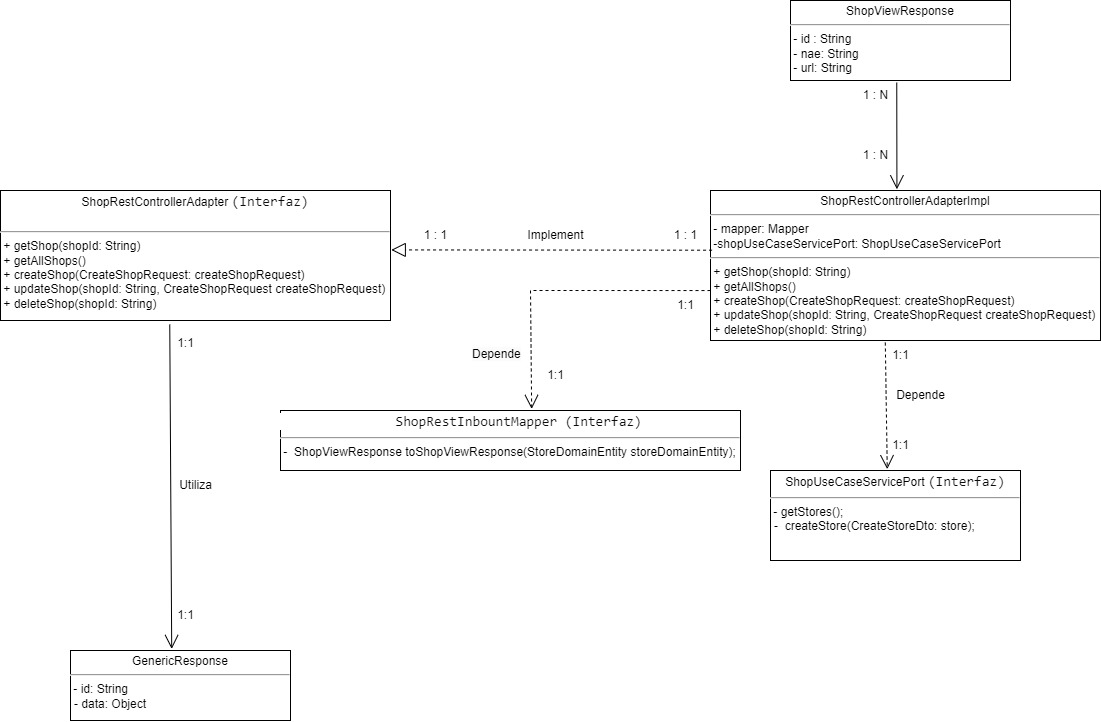

The diagram above was exported from draw.io. Its source (the exported page's mxGraphModel, read from the mxfile embedded in the PNG):
<mxGraphModel dx="5297" dy="1722" grid="1" gridSize="10" guides="1" tooltips="1" connect="1" arrows="1" fold="1" page="1" pageScale="1" pageWidth="690" pageHeight="980" math="0" shadow="0">
  <root>
    <mxCell id="0" />
    <mxCell id="1" parent="0" />
    <mxCell id="utnTrQPLBBrZG0e1i197-1" value="&lt;p style=&quot;margin:0px;margin-top:4px;text-align:center;&quot;&gt;ShopRestControllerAdapter&amp;nbsp;&lt;span style=&quot;background-color: rgb(255, 255, 255); color: rgb(13, 13, 13); font-family: &amp;quot;Söhne Mono&amp;quot;, Monaco, &amp;quot;Andale Mono&amp;quot;, &amp;quot;Ubuntu Mono&amp;quot;, monospace; font-size: 14px; white-space-collapse: preserve; text-align: left;&quot;&gt;(Interfaz)&lt;/span&gt;&lt;/p&gt;&lt;blockquote style=&quot;margin: 0 0 0 40px; border: none; padding: 0px;&quot;&gt;&lt;div style=&quot;&quot;&gt;&lt;span style=&quot;background-color: initial;&quot;&gt;&amp;nbsp; &amp;nbsp; &amp;nbsp;&amp;nbsp;&lt;/span&gt;&lt;/div&gt;&lt;/blockquote&gt;&lt;div style=&quot;text-align: left;&quot;&gt;&lt;hr&gt;&amp;nbsp;+&lt;span style=&quot;text-align: center; background-color: initial;&quot;&gt;&amp;nbsp;getShop(shopId:&amp;nbsp;&lt;/span&gt;&lt;span style=&quot;text-align: center; background-color: initial;&quot;&gt;String&lt;/span&gt;&lt;span style=&quot;background-color: initial; text-align: center;&quot;&gt;)&lt;/span&gt;&lt;/div&gt;&lt;div style=&quot;text-align: left;&quot;&gt;&lt;span style=&quot;text-align: center; background-color: initial;&quot;&gt;&amp;nbsp;&lt;/span&gt;&lt;span style=&quot;text-align: center; background-color: initial;&quot;&gt;+ getAllShops()&lt;/span&gt;&lt;/div&gt;&lt;div style=&quot;text-align: left;&quot;&gt;&lt;span style=&quot;background-color: initial; text-align: center;&quot;&gt;&amp;nbsp;+&amp;nbsp;&lt;/span&gt;&lt;span style=&quot;background-color: initial; text-align: center;&quot;&gt;createShop&lt;/span&gt;&lt;span style=&quot;background-color: initial; text-align: center;&quot;&gt;(CreateShopRequest: createShopRequest)&lt;/span&gt;&lt;span style=&quot;background-color: initial; text-align: center;&quot;&gt;&amp;nbsp;&lt;/span&gt;&lt;/div&gt;&lt;div style=&quot;text-align: left;&quot;&gt;&lt;span style=&quot;background-color: initial; text-align: center;&quot;&gt;&amp;nbsp;+ updateShop(shopId:&amp;nbsp;&lt;/span&gt;&lt;span style=&quot;text-align: center; background-color: initial;&quot;&gt;String&lt;/span&gt;&lt;span style=&quot;background-color: initial; text-align: center;&quot;&gt;, CreateShopRequest createShopRequest)&lt;/span&gt;&lt;/div&gt;&lt;div style=&quot;text-align: left;&quot;&gt;&lt;span style=&quot;background-color: initial; text-align: center;&quot;&gt;&amp;nbsp;+ deleteShop(shopId:&amp;nbsp;&lt;/span&gt;&lt;span style=&quot;text-align: center; background-color: initial;&quot;&gt;String&lt;/span&gt;&lt;span style=&quot;background-color: initial; text-align: center;&quot;&gt;)&lt;/span&gt;&lt;/div&gt;&lt;p style=&quot;margin:0px;margin-left:4px;&quot;&gt;&lt;br&gt;&lt;/p&gt;&lt;p style=&quot;margin:0px;margin-left:4px;&quot;&gt;&lt;br&gt;&lt;/p&gt;&lt;p style=&quot;margin:0px;margin-left:4px;&quot;&gt;&lt;br&gt;&lt;/p&gt;" style="verticalAlign=top;align=left;overflow=fill;html=1;whiteSpace=wrap;" parent="1" vertex="1">
      <mxGeometry x="-3010" y="20" width="390" height="130" as="geometry" />
    </mxCell>
    <mxCell id="utnTrQPLBBrZG0e1i197-2" value="&lt;p style=&quot;margin:0px;margin-top:4px;text-align:center;&quot;&gt;&lt;span style=&quot;font-size: 12px;&quot;&gt;ShopUseCaseServicePort&amp;nbsp;&lt;/span&gt;&lt;span style=&quot;background-color: rgb(255, 255, 255); color: rgb(13, 13, 13); font-family: &amp;quot;Söhne Mono&amp;quot;, Monaco, &amp;quot;Andale Mono&amp;quot;, &amp;quot;Ubuntu Mono&amp;quot;, monospace; font-size: 14px; white-space-collapse: preserve; text-align: left;&quot;&gt;(Interfaz)&lt;/span&gt;&lt;br&gt;&lt;/p&gt;&lt;div style=&quot;text-align: left;&quot;&gt;&lt;hr&gt;&lt;/div&gt;&lt;div style=&quot;text-align: left;&quot;&gt;&lt;span style=&quot;background-color: initial;&quot;&gt;&amp;nbsp;- getStores();&lt;/span&gt;&lt;/div&gt;&lt;p style=&quot;margin:0px;margin-left:4px;&quot;&gt;&lt;span style=&quot;background-color: initial;&quot;&gt;-&amp;nbsp; createStore&lt;/span&gt;&lt;span style=&quot;background-color: initial;&quot;&gt;(CreateStoreDto: store);&lt;/span&gt;&lt;br&gt;&lt;/p&gt;&lt;p style=&quot;margin:0px;margin-left:4px;&quot;&gt;&lt;br&gt;&lt;/p&gt;&lt;p style=&quot;margin:0px;margin-left:4px;&quot;&gt;&amp;nbsp;&lt;/p&gt;" style="verticalAlign=top;align=left;overflow=fill;html=1;whiteSpace=wrap;" parent="1" vertex="1">
      <mxGeometry x="-2240" y="300" width="250" height="90" as="geometry" />
    </mxCell>
    <mxCell id="utnTrQPLBBrZG0e1i197-18" value="&lt;p style=&quot;margin:0px;margin-top:4px;text-align:center;&quot;&gt;&lt;span style=&quot;font-size: 12px;&quot;&gt;ShopViewResponse&lt;/span&gt;&lt;br&gt;&lt;/p&gt;&lt;div style=&quot;text-align: left;&quot;&gt;&lt;hr&gt;&lt;/div&gt;&lt;div style=&quot;text-align: left;&quot;&gt;&lt;span style=&quot;background-color: initial;&quot;&gt;&amp;nbsp;- id : String&lt;/span&gt;&lt;/div&gt;&lt;div style=&quot;text-align: left;&quot;&gt;&amp;nbsp;- nae: String&lt;span style=&quot;background-color: initial;&quot;&gt;&lt;br&gt;&lt;/span&gt;&lt;/div&gt;&lt;div style=&quot;text-align: left;&quot;&gt;&amp;nbsp;- url: String&lt;br&gt;&lt;/div&gt;&lt;p style=&quot;margin:0px;margin-left:4px;&quot;&gt;&lt;br&gt;&lt;/p&gt;&lt;p style=&quot;margin:0px;margin-left:4px;&quot;&gt;&amp;nbsp;&lt;/p&gt;" style="verticalAlign=top;align=left;overflow=fill;html=1;whiteSpace=wrap;" parent="1" vertex="1">
      <mxGeometry x="-2220" y="-170" width="220" height="80" as="geometry" />
    </mxCell>
    <mxCell id="utnTrQPLBBrZG0e1i197-19" value="&lt;p style=&quot;margin:0px;margin-top:4px;text-align:center;&quot;&gt;GenericResponse&lt;/p&gt;&lt;div style=&quot;text-align: left;&quot;&gt;&lt;hr&gt;&lt;/div&gt;&lt;div style=&quot;text-align: left;&quot;&gt;&lt;span style=&quot;background-color: initial;&quot;&gt;&amp;nbsp;- id: String&lt;/span&gt;&lt;/div&gt;&lt;p style=&quot;margin:0px;margin-left:4px;&quot;&gt;&lt;span style=&quot;background-color: initial;&quot;&gt;- data: Object&lt;/span&gt;&lt;br&gt;&lt;/p&gt;&lt;p style=&quot;margin:0px;margin-left:4px;&quot;&gt;&lt;br&gt;&lt;/p&gt;&lt;p style=&quot;margin:0px;margin-left:4px;&quot;&gt;&amp;nbsp;&lt;/p&gt;" style="verticalAlign=top;align=left;overflow=fill;html=1;whiteSpace=wrap;" parent="1" vertex="1">
      <mxGeometry x="-2940" y="480" width="220" height="70" as="geometry" />
    </mxCell>
    <mxCell id="utnTrQPLBBrZG0e1i197-20" value="&lt;p style=&quot;margin:0px;margin-top:4px;text-align:center;&quot;&gt;ShopRestControllerAdapterImpl&lt;/p&gt;&lt;hr&gt;&amp;nbsp;- mapper: Mapper&lt;div&gt;&amp;nbsp;-shopUseCaseServicePort: ShopUseCaseServicePort&lt;span style=&quot;background-color: initial;&quot;&gt;&amp;nbsp; &amp;nbsp; &amp;nbsp;&amp;nbsp;&lt;/span&gt;&lt;div style=&quot;text-align: left;&quot;&gt;&lt;hr&gt;&lt;/div&gt;&lt;div style=&quot;text-align: left;&quot;&gt;&amp;nbsp;&lt;span style=&quot;background-color: initial;&quot;&gt;+&lt;/span&gt;&lt;span style=&quot;background-color: initial; text-align: center;&quot;&gt;&amp;nbsp;getShop(shopId:&amp;nbsp;&lt;/span&gt;&lt;span style=&quot;background-color: initial; text-align: center;&quot;&gt;String&lt;/span&gt;&lt;span style=&quot;background-color: initial; text-align: center;&quot;&gt;)&lt;/span&gt;&lt;/div&gt;&lt;div&gt;&lt;span style=&quot;text-align: center; background-color: initial;&quot;&gt;&amp;nbsp;&lt;/span&gt;&lt;span style=&quot;text-align: center; background-color: initial;&quot;&gt;+ getAllShops()&lt;/span&gt;&lt;/div&gt;&lt;div&gt;&lt;span style=&quot;background-color: initial; text-align: center;&quot;&gt;&amp;nbsp;+&amp;nbsp;&lt;/span&gt;&lt;span style=&quot;background-color: initial; text-align: center;&quot;&gt;createShop&lt;/span&gt;&lt;span style=&quot;background-color: initial; text-align: center;&quot;&gt;(CreateShopRequest: createShopRequest)&lt;/span&gt;&lt;span style=&quot;background-color: initial; text-align: center;&quot;&gt;&amp;nbsp;&lt;/span&gt;&lt;/div&gt;&lt;div&gt;&lt;span style=&quot;background-color: initial; text-align: center;&quot;&gt;&amp;nbsp;+ updateShop(shopId:&amp;nbsp;&lt;/span&gt;&lt;span style=&quot;text-align: center; background-color: initial;&quot;&gt;String&lt;/span&gt;&lt;span style=&quot;background-color: initial; text-align: center;&quot;&gt;, CreateShopRequest createShopRequest)&lt;/span&gt;&lt;/div&gt;&lt;div&gt;&lt;span style=&quot;background-color: initial; text-align: center;&quot;&gt;&amp;nbsp;+ deleteShop(shopId:&amp;nbsp;&lt;/span&gt;&lt;span style=&quot;text-align: center; background-color: initial;&quot;&gt;String&lt;/span&gt;&lt;span style=&quot;background-color: initial; text-align: center;&quot;&gt;)&lt;/span&gt;&lt;/div&gt;&lt;p style=&quot;margin:0px;margin-left:4px;&quot;&gt;&lt;br&gt;&lt;/p&gt;&lt;p style=&quot;margin:0px;margin-left:4px;&quot;&gt;&lt;br&gt;&lt;/p&gt;&lt;p style=&quot;margin:0px;margin-left:4px;&quot;&gt;&lt;br&gt;&lt;/p&gt;&lt;/div&gt;" style="verticalAlign=top;align=left;overflow=fill;html=1;whiteSpace=wrap;" parent="1" vertex="1">
      <mxGeometry x="-2300" y="20" width="390" height="150" as="geometry" />
    </mxCell>
    <mxCell id="utnTrQPLBBrZG0e1i197-22" value="" style="endArrow=open;endFill=0;endSize=12;html=1;rounded=0;dashed=1;exitX=0.12;exitY=0.068;exitDx=0;exitDy=0;exitPerimeter=0;entryX=0.467;entryY=-0.015;entryDx=0;entryDy=0;entryPerimeter=0;" parent="1" source="SyBHmNxIBAqbLEtm1qj8-5" target="utnTrQPLBBrZG0e1i197-2" edge="1">
      <mxGeometry width="160" relative="1" as="geometry">
        <mxPoint x="-2160" y="210" as="sourcePoint" />
        <mxPoint x="-2200" y="200" as="targetPoint" />
        <Array as="points" />
      </mxGeometry>
    </mxCell>
    <mxCell id="SyBHmNxIBAqbLEtm1qj8-4" value="1:1" style="text;html=1;align=center;verticalAlign=middle;resizable=0;points=[];autosize=1;strokeColor=none;fillColor=none;" vertex="1" parent="1">
      <mxGeometry x="-2130" y="260" width="40" height="30" as="geometry" />
    </mxCell>
    <mxCell id="SyBHmNxIBAqbLEtm1qj8-5" value="1:1" style="text;html=1;align=center;verticalAlign=middle;resizable=0;points=[];autosize=1;strokeColor=none;fillColor=none;" vertex="1" parent="1">
      <mxGeometry x="-2130" y="170" width="40" height="30" as="geometry" />
    </mxCell>
    <mxCell id="SyBHmNxIBAqbLEtm1qj8-7" value="" style="endArrow=block;dashed=1;endFill=0;endSize=12;html=1;rounded=0;exitX=0.004;exitY=0.398;exitDx=0;exitDy=0;exitPerimeter=0;entryX=1.002;entryY=0.457;entryDx=0;entryDy=0;entryPerimeter=0;" edge="1" parent="1" source="utnTrQPLBBrZG0e1i197-20" target="utnTrQPLBBrZG0e1i197-1">
      <mxGeometry width="160" relative="1" as="geometry">
        <mxPoint x="-2740" y="-20" as="sourcePoint" />
        <mxPoint x="-2610" y="80" as="targetPoint" />
      </mxGeometry>
    </mxCell>
    <mxCell id="SyBHmNxIBAqbLEtm1qj8-8" value="Implement" style="text;html=1;align=center;verticalAlign=middle;resizable=0;points=[];autosize=1;strokeColor=none;fillColor=none;rotation=0;" vertex="1" parent="1">
      <mxGeometry x="-2495" y="50" width="80" height="30" as="geometry" />
    </mxCell>
    <mxCell id="SyBHmNxIBAqbLEtm1qj8-9" value="1 : 1" style="text;html=1;align=center;verticalAlign=middle;resizable=0;points=[];autosize=1;strokeColor=none;fillColor=none;rotation=0;" vertex="1" parent="1">
      <mxGeometry x="-2600" y="50" width="50" height="30" as="geometry" />
    </mxCell>
    <mxCell id="SyBHmNxIBAqbLEtm1qj8-10" value="1 : 1" style="text;html=1;align=center;verticalAlign=middle;resizable=0;points=[];autosize=1;strokeColor=none;fillColor=none;rotation=0;" vertex="1" parent="1">
      <mxGeometry x="-2350" y="50" width="50" height="30" as="geometry" />
    </mxCell>
    <mxCell id="SyBHmNxIBAqbLEtm1qj8-13" value="" style="endArrow=open;endFill=1;endSize=12;html=1;rounded=0;exitX=0.483;exitY=1.025;exitDx=0;exitDy=0;exitPerimeter=0;entryX=0.478;entryY=-0.008;entryDx=0;entryDy=0;entryPerimeter=0;" edge="1" parent="1" source="utnTrQPLBBrZG0e1i197-18" target="utnTrQPLBBrZG0e1i197-20">
      <mxGeometry width="160" relative="1" as="geometry">
        <mxPoint x="-2090" y="-50" as="sourcePoint" />
        <mxPoint x="-1930" y="-50" as="targetPoint" />
      </mxGeometry>
    </mxCell>
    <mxCell id="SyBHmNxIBAqbLEtm1qj8-14" value="1 : N" style="text;html=1;align=center;verticalAlign=middle;resizable=0;points=[];autosize=1;strokeColor=none;fillColor=none;" vertex="1" parent="1">
      <mxGeometry x="-2160" y="-90" width="50" height="30" as="geometry" />
    </mxCell>
    <mxCell id="SyBHmNxIBAqbLEtm1qj8-15" value="1 : N" style="text;html=1;align=center;verticalAlign=middle;resizable=0;points=[];autosize=1;strokeColor=none;fillColor=none;" vertex="1" parent="1">
      <mxGeometry x="-2160" y="-30" width="50" height="30" as="geometry" />
    </mxCell>
    <mxCell id="SyBHmNxIBAqbLEtm1qj8-20" value="&lt;p style=&quot;margin:0px;margin-top:4px;text-align:center;&quot;&gt;&lt;/p&gt;&lt;div style=&quot;text-align: left;&quot;&gt;&lt;span style=&quot;background-color: rgb(255, 255, 255); color: rgb(13, 13, 13); font-family: &amp;quot;Söhne Mono&amp;quot;, Monaco, &amp;quot;Andale Mono&amp;quot;, &amp;quot;Ubuntu Mono&amp;quot;, monospace; font-size: 14px; white-space-collapse: preserve;&quot;&gt;               ShopRestInbountMapper (Interfaz)&lt;/span&gt;&lt;/div&gt;&lt;div style=&quot;text-align: left;&quot;&gt;&lt;hr&gt;&lt;/div&gt;&lt;div style=&quot;text-align: left;&quot;&gt;&lt;span style=&quot;background-color: initial;&quot;&gt;&amp;nbsp;-&amp;nbsp;&lt;/span&gt;&lt;span style=&quot;background-color: initial;&quot;&gt;&amp;nbsp;ShopViewResponse toShopViewResponse(StoreDomainEntity storeDomainEntity);&lt;/span&gt;&lt;/div&gt;&lt;p style=&quot;margin:0px;margin-left:4px;&quot;&gt;&lt;br&gt;&lt;/p&gt;&lt;p style=&quot;margin:0px;margin-left:4px;&quot;&gt;&lt;br&gt;&lt;/p&gt;&lt;p style=&quot;margin:0px;margin-left:4px;&quot;&gt;&amp;nbsp;&lt;/p&gt;" style="verticalAlign=top;align=left;overflow=fill;html=1;whiteSpace=wrap;" vertex="1" parent="1">
      <mxGeometry x="-2730" y="240" width="460" height="60" as="geometry" />
    </mxCell>
    <mxCell id="SyBHmNxIBAqbLEtm1qj8-21" value="Depende" style="text;html=1;align=center;verticalAlign=middle;resizable=0;points=[];autosize=1;strokeColor=none;fillColor=none;rotation=0;" vertex="1" parent="1">
      <mxGeometry x="-2125" y="210" width="70" height="30" as="geometry" />
    </mxCell>
    <mxCell id="SyBHmNxIBAqbLEtm1qj8-22" value="&lt;span style=&quot;color: rgb(0, 0, 0); font-family: Helvetica; font-size: 12px; font-style: normal; font-variant-ligatures: normal; font-variant-caps: normal; font-weight: 400; letter-spacing: normal; orphans: 2; text-align: center; text-indent: 0px; text-transform: none; widows: 2; word-spacing: 0px; -webkit-text-stroke-width: 0px; white-space: nowrap; background-color: rgb(251, 251, 251); text-decoration-thickness: initial; text-decoration-style: initial; text-decoration-color: initial; display: inline !important; float: none;&quot;&gt;Depende&lt;/span&gt;" style="text;whiteSpace=wrap;html=1;" vertex="1" parent="1">
      <mxGeometry x="-2540" y="170" width="80" height="40" as="geometry" />
    </mxCell>
    <mxCell id="SyBHmNxIBAqbLEtm1qj8-23" value="" style="endArrow=open;endFill=0;endSize=12;html=1;rounded=0;dashed=1;exitX=0;exitY=0.667;exitDx=0;exitDy=0;entryX=0.546;entryY=-0.026;entryDx=0;entryDy=0;entryPerimeter=0;exitPerimeter=0;" edge="1" parent="1" source="utnTrQPLBBrZG0e1i197-20" target="SyBHmNxIBAqbLEtm1qj8-20">
      <mxGeometry width="160" relative="1" as="geometry">
        <mxPoint x="-2418" y="117" as="sourcePoint" />
        <mxPoint x="-2415" y="243" as="targetPoint" />
        <Array as="points">
          <mxPoint x="-2480" y="120" />
        </Array>
      </mxGeometry>
    </mxCell>
    <mxCell id="SyBHmNxIBAqbLEtm1qj8-24" value="&lt;span style=&quot;color: rgba(0, 0, 0, 0); font-family: monospace; font-size: 0px; text-align: start;&quot;&gt;%3CmxGraphModel%3E%3Croot%3E%3CmxCell%20id%3D%220%22%2F%3E%3CmxCell%20id%3D%221%22%20parent%3D%220%22%2F%3E%3CmxCell%20id%3D%222%22%20value%3D%221%3A1%22%20style%3D%22text%3Bhtml%3D1%3Balign%3Dcenter%3BverticalAlign%3Dmiddle%3Bresizable%3D0%3Bpoints%3D%5B%5D%3Bautosize%3D1%3BstrokeColor%3Dnone%3BfillColor%3Dnone%3B%22%20vertex%3D%221%22%20parent%3D%221%22%3E%3CmxGeometry%20x%3D%22-2130%22%20y%3D%22260%22%20width%3D%2240%22%20height%3D%2230%22%20as%3D%22geometry%22%2F%3E%3C%2FmxCell%3E%3C%2Froot%3E%3C%2FmxGraphModel%3E&lt;/span&gt;" style="text;html=1;align=center;verticalAlign=middle;resizable=0;points=[];autosize=1;strokeColor=none;fillColor=none;" vertex="1" parent="1">
      <mxGeometry x="-2440" y="128" width="20" height="30" as="geometry" />
    </mxCell>
    <mxCell id="SyBHmNxIBAqbLEtm1qj8-25" value="1:1" style="text;html=1;align=center;verticalAlign=middle;resizable=0;points=[];autosize=1;strokeColor=none;fillColor=none;" vertex="1" parent="1">
      <mxGeometry x="-2345" y="120" width="40" height="30" as="geometry" />
    </mxCell>
    <mxCell id="SyBHmNxIBAqbLEtm1qj8-26" value="1:1" style="text;html=1;align=center;verticalAlign=middle;resizable=0;points=[];autosize=1;strokeColor=none;fillColor=none;" vertex="1" parent="1">
      <mxGeometry x="-2475" y="190" width="40" height="30" as="geometry" />
    </mxCell>
    <mxCell id="SyBHmNxIBAqbLEtm1qj8-27" value="" style="endArrow=open;endFill=1;endSize=12;html=1;rounded=0;exitX=0.434;exitY=1.03;exitDx=0;exitDy=0;exitPerimeter=0;entryX=0.46;entryY=-0.022;entryDx=0;entryDy=0;entryPerimeter=0;" edge="1" parent="1" source="utnTrQPLBBrZG0e1i197-1" target="utnTrQPLBBrZG0e1i197-19">
      <mxGeometry width="160" relative="1" as="geometry">
        <mxPoint x="-2930" y="300" as="sourcePoint" />
        <mxPoint x="-2841" y="470" as="targetPoint" />
      </mxGeometry>
    </mxCell>
    <mxCell id="SyBHmNxIBAqbLEtm1qj8-28" value="1:1" style="text;html=1;align=center;verticalAlign=middle;resizable=0;points=[];autosize=1;strokeColor=none;fillColor=none;" vertex="1" parent="1">
      <mxGeometry x="-2845" y="158" width="40" height="30" as="geometry" />
    </mxCell>
    <mxCell id="SyBHmNxIBAqbLEtm1qj8-29" value="1:1" style="text;html=1;align=center;verticalAlign=middle;resizable=0;points=[];autosize=1;strokeColor=none;fillColor=none;" vertex="1" parent="1">
      <mxGeometry x="-2845" y="430" width="40" height="30" as="geometry" />
    </mxCell>
    <mxCell id="SyBHmNxIBAqbLEtm1qj8-30" value="Utiliza" style="text;html=1;align=center;verticalAlign=middle;resizable=0;points=[];autosize=1;strokeColor=none;fillColor=none;" vertex="1" parent="1">
      <mxGeometry x="-2845" y="300" width="60" height="30" as="geometry" />
    </mxCell>
  </root>
</mxGraphModel>